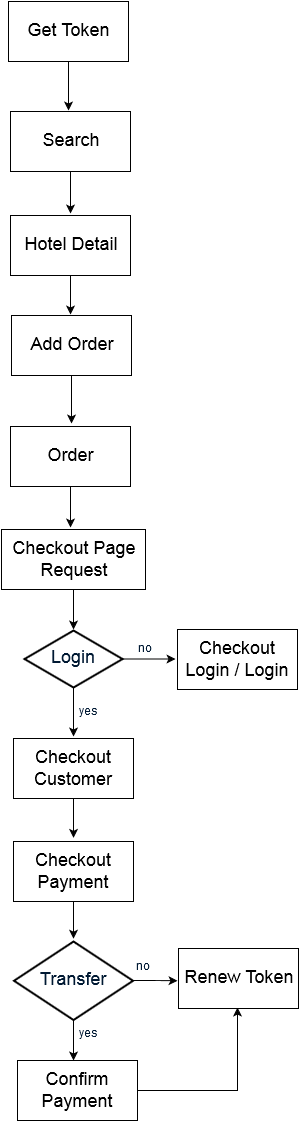

The diagram above was exported from draw.io. Its source (the exported page's mxGraphModel, read from the mxfile embedded in the PNG):
<mxGraphModel dx="1120" dy="475" grid="0" gridSize="10" guides="1" tooltips="1" connect="0" arrows="1" fold="1" page="0" pageScale="1.5" pageWidth="826" pageHeight="1169" background="none" math="0" shadow="0">
  <root>
    <mxCell id="0" />
    <mxCell id="1" parent="0" />
    <mxCell id="2" style="edgeStyle=orthogonalEdgeStyle;rounded=0;html=1;jettySize=auto;orthogonalLoop=1;" edge="1" source="4" parent="1">
      <mxGeometry x="374" y="718.5" as="geometry">
        <mxPoint x="427" y="718.5" as="targetPoint" />
      </mxGeometry>
    </mxCell>
    <mxCell id="3" style="edgeStyle=orthogonalEdgeStyle;rounded=0;html=1;jettySize=auto;orthogonalLoop=1;" edge="1" source="4" parent="1">
      <mxGeometry x="325" y="747" as="geometry">
        <mxPoint x="325" y="796" as="targetPoint" />
      </mxGeometry>
    </mxCell>
    <mxCell id="4" value="&lt;font style=&quot;font-size: 18px&quot;&gt;Login&lt;/font&gt;" style="shape=mxgraph.flowchart.decision;fillColor=#FFFFFF;strokeColor=#000000;strokeWidth=2;gradientColor=none;gradientDirection=north;fontColor=#001933;fontStyle=0;html=1;" vertex="1" parent="1">
      <mxGeometry x="276" y="690" width="98" height="57" as="geometry" />
    </mxCell>
    <mxCell id="5" value="yes" style="text;fontColor=#001933;fontStyle=0;html=1;strokeColor=none;gradientColor=none;fillColor=none;strokeWidth=2;" vertex="1" parent="1">
      <mxGeometry x="329" y="759" width="40" height="26" as="geometry" />
    </mxCell>
    <mxCell id="6" value="no" style="text;fontColor=#001933;fontStyle=0;html=1;strokeColor=none;gradientColor=none;fillColor=none;strokeWidth=2;align=center;" vertex="1" parent="1">
      <mxGeometry x="377" y="696" width="40" height="26" as="geometry" />
    </mxCell>
    <mxCell id="7" style="edgeStyle=orthogonalEdgeStyle;rounded=0;html=1;jettySize=auto;orthogonalLoop=1;" edge="1" source="9" parent="1">
      <mxGeometry x="325" y="1079.5" as="geometry">
        <mxPoint x="325" y="1120" as="targetPoint" />
      </mxGeometry>
    </mxCell>
    <mxCell id="8" style="edgeStyle=orthogonalEdgeStyle;rounded=0;html=1;jettySize=auto;orthogonalLoop=1;" edge="1" source="9" parent="1">
      <mxGeometry x="384.5" y="1040" as="geometry">
        <mxPoint x="429" y="1040.25" as="targetPoint" />
      </mxGeometry>
    </mxCell>
    <mxCell id="9" value="&lt;font style=&quot;font-size: 18px&quot;&gt;Transfer&lt;/font&gt;" style="shape=mxgraph.flowchart.decision;fillColor=#FFFFFF;strokeColor=#000000;strokeWidth=2;gradientColor=none;gradientDirection=north;fontColor=#001933;fontStyle=0;html=1;" vertex="1" parent="1">
      <mxGeometry x="265.5" y="1001" width="119" height="78.5" as="geometry" />
    </mxCell>
    <mxCell id="10" value="yes" style="text;fontColor=#001933;fontStyle=0;html=1;strokeColor=none;gradientColor=none;fillColor=none;strokeWidth=2;" vertex="1" parent="1">
      <mxGeometry x="329" y="1080.5" width="40" height="26" as="geometry" />
    </mxCell>
    <mxCell id="11" value="no" style="text;fontColor=#001933;fontStyle=0;html=1;strokeColor=none;gradientColor=none;fillColor=none;strokeWidth=2;" vertex="1" parent="1">
      <mxGeometry x="385.5" y="1014.25" width="40" height="26" as="geometry" />
    </mxCell>
    <mxCell id="12" style="edgeStyle=orthogonalEdgeStyle;rounded=0;html=1;jettySize=auto;orthogonalLoop=1;" edge="1" source="13" parent="1">
      <mxGeometry x="320" y="121" as="geometry">
        <mxPoint x="320" y="170" as="targetPoint" />
      </mxGeometry>
    </mxCell>
    <mxCell id="13" value="&lt;font style=&quot;font-size: 18px&quot;&gt;Get Token&lt;br&gt;&lt;/font&gt;" style="whiteSpace=wrap;html=1;shadow=0;strokeColor=#000000;fillColor=#FFFFFF;" vertex="1" parent="1">
      <mxGeometry x="260" y="61" width="120" height="60" as="geometry" />
    </mxCell>
    <mxCell id="14" style="edgeStyle=orthogonalEdgeStyle;rounded=0;html=1;jettySize=auto;orthogonalLoop=1;" edge="1" source="15" parent="1">
      <mxGeometry x="322" y="231" as="geometry">
        <mxPoint x="322" y="273" as="targetPoint" />
      </mxGeometry>
    </mxCell>
    <mxCell id="15" value="&lt;font style=&quot;font-size: 18px&quot;&gt;Search&lt;/font&gt;" style="whiteSpace=wrap;html=1;shadow=0;strokeColor=#000000;fillColor=#FFFFFF;" vertex="1" parent="1">
      <mxGeometry x="262" y="171" width="120" height="60" as="geometry" />
    </mxCell>
    <mxCell id="16" style="edgeStyle=orthogonalEdgeStyle;rounded=0;html=1;jettySize=auto;orthogonalLoop=1;" edge="1" source="17" parent="1">
      <mxGeometry x="322" y="335" as="geometry">
        <mxPoint x="322" y="374" as="targetPoint" />
      </mxGeometry>
    </mxCell>
    <mxCell id="17" value="&lt;font style=&quot;font-size: 18px&quot;&gt;Hotel Detail&lt;br&gt;&lt;/font&gt;" style="whiteSpace=wrap;html=1;shadow=0;strokeColor=#000000;fillColor=#FFFFFF;" vertex="1" parent="1">
      <mxGeometry x="262" y="275" width="120" height="60" as="geometry" />
    </mxCell>
    <mxCell id="18" style="edgeStyle=orthogonalEdgeStyle;rounded=0;html=1;jettySize=auto;orthogonalLoop=1;" edge="1" source="19" parent="1">
      <mxGeometry x="323" y="435" as="geometry">
        <mxPoint x="323" y="483" as="targetPoint" />
      </mxGeometry>
    </mxCell>
    <mxCell id="19" value="&lt;font style=&quot;font-size: 18px&quot;&gt;Add Order&lt;br&gt;&lt;/font&gt;" style="whiteSpace=wrap;html=1;shadow=0;strokeColor=#000000;fillColor=#FFFFFF;" vertex="1" parent="1">
      <mxGeometry x="263" y="375" width="120" height="60" as="geometry" />
    </mxCell>
    <mxCell id="20" style="edgeStyle=orthogonalEdgeStyle;rounded=0;html=1;jettySize=auto;orthogonalLoop=1;" edge="1" source="21" parent="1">
      <mxGeometry x="322" y="546" as="geometry">
        <mxPoint x="322" y="587" as="targetPoint" />
      </mxGeometry>
    </mxCell>
    <mxCell id="21" value="&lt;font style=&quot;font-size: 18px&quot;&gt;Order&lt;/font&gt;" style="whiteSpace=wrap;html=1;shadow=0;strokeColor=#000000;fillColor=#FFFFFF;" vertex="1" parent="1">
      <mxGeometry x="262" y="486" width="120" height="60" as="geometry" />
    </mxCell>
    <mxCell id="22" style="edgeStyle=orthogonalEdgeStyle;rounded=0;html=1;jettySize=auto;orthogonalLoop=1;" edge="1" source="23" parent="1">
      <mxGeometry x="325" y="649" as="geometry">
        <mxPoint x="325" y="689" as="targetPoint" />
      </mxGeometry>
    </mxCell>
    <mxCell id="23" value="&lt;font style=&quot;font-size: 18px&quot;&gt;Checkout Page &lt;br&gt;Request&lt;br&gt;&lt;/font&gt;" style="whiteSpace=wrap;html=1;shadow=0;strokeColor=#000000;fillColor=#FFFFFF;" vertex="1" parent="1">
      <mxGeometry x="253" y="589" width="144" height="60" as="geometry" />
    </mxCell>
    <mxCell id="24" value="&lt;font style=&quot;font-size: 18px&quot;&gt;Checkout Login / Login&lt;br&gt;&lt;/font&gt;" style="whiteSpace=wrap;html=1;shadow=0;strokeColor=#000000;fillColor=#FFFFFF;" vertex="1" parent="1">
      <mxGeometry x="429" y="689" width="120" height="60" as="geometry" />
    </mxCell>
    <mxCell id="25" style="edgeStyle=orthogonalEdgeStyle;rounded=0;html=1;jettySize=auto;orthogonalLoop=1;" edge="1" source="26" parent="1">
      <mxGeometry x="325" y="858" as="geometry">
        <mxPoint x="325" y="897.3333333333335" as="targetPoint" />
      </mxGeometry>
    </mxCell>
    <mxCell id="26" value="&lt;font style=&quot;font-size: 18px&quot;&gt;Checkout Customer&lt;br&gt;&lt;/font&gt;" style="whiteSpace=wrap;html=1;shadow=0;strokeColor=#000000;fillColor=#FFFFFF;" vertex="1" parent="1">
      <mxGeometry x="265" y="798" width="120" height="60" as="geometry" />
    </mxCell>
    <mxCell id="27" style="edgeStyle=orthogonalEdgeStyle;rounded=0;html=1;jettySize=auto;orthogonalLoop=1;" edge="1" source="28" parent="1">
      <mxGeometry x="325" y="961" as="geometry">
        <mxPoint x="325" y="998.1666666666667" as="targetPoint" />
      </mxGeometry>
    </mxCell>
    <mxCell id="28" value="&lt;font style=&quot;font-size: 18px&quot;&gt;Checkout Payment&lt;br&gt;&lt;/font&gt;" style="whiteSpace=wrap;html=1;shadow=0;strokeColor=#000000;fillColor=#FFFFFF;" vertex="1" parent="1">
      <mxGeometry x="265" y="901" width="120" height="60" as="geometry" />
    </mxCell>
    <mxCell id="29" style="edgeStyle=orthogonalEdgeStyle;rounded=0;html=1;entryX=0.492;entryY=0.983;entryPerimeter=0;jettySize=auto;orthogonalLoop=1;" edge="1" source="30" target="31" parent="1">
      <mxGeometry x="389" y="1067" as="geometry" />
    </mxCell>
    <mxCell id="30" value="&lt;font style=&quot;font-size: 18px&quot;&gt;Confirm Payment&lt;br&gt;&lt;/font&gt;" style="whiteSpace=wrap;html=1;shadow=0;strokeColor=#000000;fillColor=#FFFFFF;" vertex="1" parent="1">
      <mxGeometry x="269" y="1120" width="120" height="60" as="geometry" />
    </mxCell>
    <mxCell id="31" value="&lt;font style=&quot;font-size: 18px&quot;&gt;Renew Token&lt;br&gt;&lt;/font&gt;" style="whiteSpace=wrap;html=1;shadow=0;strokeColor=#000000;fillColor=#FFFFFF;" vertex="1" parent="1">
      <mxGeometry x="430" y="1008" width="120" height="60" as="geometry" />
    </mxCell>
  </root>
</mxGraphModel>